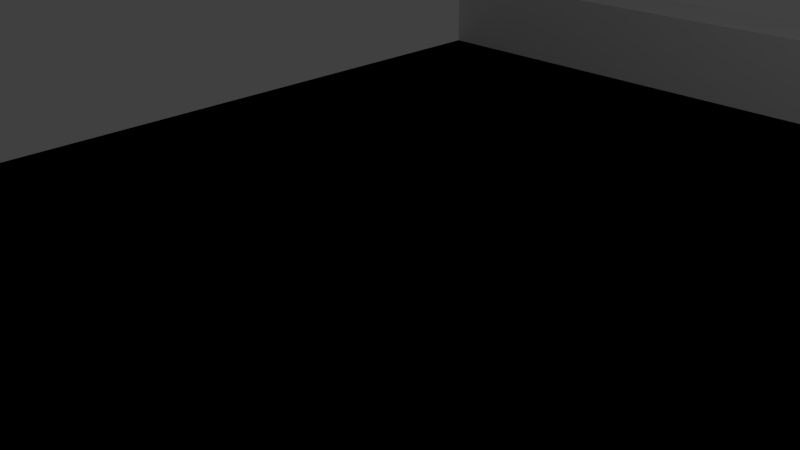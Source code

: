 # Source: T2.blend  (saved by Blender 2.76.0; exported with 4.5.12 LTS)
import bpy
from mathutils import Matrix  # noqa: F401  (used for matrix-valued properties, if any)

bpy.ops.wm.read_factory_settings(use_empty=True)
scene = bpy.context.scene
scene.name = 'Scene'

# ---- collections
col_collection_1 = bpy.data.collections.new('Collection 1'); scene.collection.children.link(col_collection_1)

# ---- materials (node trees are filled in below, after node groups)
mat_material = bpy.data.materials.new('Material')
mat_material.alpha_threshold = 0.0
mat_material.use_transparent_shadow = False
mat_material.roughness = 0.5
mat_material.line_color = (0.0, 0.0, 0.0, 1.0)

# ---- material node trees

# ---- world
world_world = bpy.data.worlds.new('World'); scene.world = world_world
world_world.color = (0.05088, 0.05088, 0.05088)
world_world.use_sun_shadow = False
world_world.sun_shadow_jitter_overblur = 0.0
world_world.cycles.sampling_method = 'MANUAL'
world_world.cycles.sample_map_resolution = 256

# ---- cameras
cam_camera = bpy.data.cameras.new('Camera')
cam_camera.clip_end = 100.0
cam_camera.lens = 35.0
cam_camera.sensor_width = 32.0
cam_camera.sensor_height = 18.0
cam_camera.ortho_scale = 7.314
cam_camera.dof.focus_distance = 0.0
cam_camera.dof.aperture_fstop = 128.0

# ---- lights
light_lamp = bpy.data.lights.new('Lamp', 'POINT')
light_lamp.transmission_factor = 0.0
light_lamp.cutoff_distance = 30.0
light_lamp.energy = 100.0
light_lamp.shadow_buffer_clip_start = 1.001
light_lamp.shadow_soft_size = 0.1
light_lamp.shadow_maximum_resolution = 0.006
light_lamp.use_absolute_resolution = True
light_lamp.cycles.use_multiple_importance_sampling = False

# ---- meshes
me_cube = bpy.data.meshes.new('Cube')
me_cube.from_pydata([(0.8, 1.0, 1.0), (0.8, -1.0, 1.0), (-1.208, -1.0, 1.0), (-1.208, 1.0, 1.0), (0.8, -1.152, -1.0), (-1.208, -1.152, -1.0), (0.8, -1.152, 1.0), (-1.208, -1.152, 1.0), (0.8, -1.0, 7.914), (-1.208, -1.0, 7.914), (0.8, -1.152, 7.914), (-1.208, -1.152, 7.914), (0.8, -1.0, 1.0), (0.8, 1.0, 1.0), (-1.208, 1.0, 1.0), (-1.208, -1.0, 1.0), (0.8, 1.152, -1.0), (-1.208, 1.152, -1.0), (0.8, 1.152, 1.0), (-1.208, 1.152, 1.0), (0.8, 1.0, 7.914), (-1.208, 1.0, 7.914), (0.8, 1.152, 7.914), (-1.208, 1.152, 7.914), (2.8, 1.0, 1.0), (2.8, -1.0, 1.0), (0.8, -1.0, 1.0), (0.8, 1.0, 1.0), (2.8, -1.152, -1.0), (0.8, -1.152, -1.0), (2.8, -1.152, 1.0), (0.8, -1.152, 1.0), (2.8, -1.0, 7.914), (0.8, -1.0, 7.914), (2.8, -1.152, 7.914), (0.8, -1.152, 7.914), (2.8, -1.0, 1.0), (2.8, 1.0, 1.0), (0.8, 1.0, 1.0), (0.8, -1.0, 1.0), (2.8, 1.152, -1.0), (0.8, 1.152, -1.0), (2.8, 1.152, 1.0), (0.8, 1.152, 1.0), (2.8, 1.0, 7.914), (0.8, 1.0, 7.914), (2.8, 1.152, 7.914), (0.8, 1.152, 7.914), (4.8, 1.0, 1.0), (4.8, -1.0, 1.0), (2.8, -1.0, 1.0), (2.8, 1.0, 1.0), (4.8, -1.152, -1.0), (2.8, -1.152, -1.0), (4.8, -1.152, 1.0), (2.8, -1.152, 1.0), (4.8, -1.0, 7.914), (2.8, -1.0, 7.914), (4.8, -1.152, 7.914), (2.8, -1.152, 7.914), (4.8, -1.0, 1.0), (4.8, 1.0, 1.0), (2.8, 1.0, 1.0), (2.8, -1.0, 1.0), (4.8, 1.152, -1.0), (2.8, 1.152, -1.0), (4.8, 1.152, 1.0), (2.8, 1.152, 1.0), (4.8, 1.0, 7.914), (2.8, 1.0, 7.914), (4.8, 1.152, 7.914), (2.8, 1.152, 7.914), (6.797, -1.0, 1.0), (4.8, -1.0, 1.0), (6.797, -1.152, -1.0), (4.8, -1.152, -1.0), (6.797, -1.152, 1.0), (4.8, -1.152, 1.0), (6.797, -1.0, 7.914), (4.8, -1.0, 7.914), (6.797, -1.152, 7.914), (4.8, -1.152, 7.914), (6.803, 1.0, 1.0), (4.8, 1.0, 1.0), (6.803, 1.152, -1.0), (4.8, 1.152, -1.0), (6.803, 1.152, 1.0), (4.8, 1.152, 1.0), (6.803, 1.0, 7.914), (4.8, 1.0, 7.914), (6.803, 1.152, 7.914), (4.8, 1.152, 7.914), (9.475, 0.7877, 1.0), (7.99, -0.9838, 1.0), (6.797, -1.0, 1.0), (6.803, 1.0, 1.0), (7.877, -1.118, -1.0), (6.797, -1.152, -1.0), (7.877, -1.118, 1.0), (6.797, -1.152, 1.0), (7.99, -0.9838, 7.914), (6.797, -1.0, 7.914), (7.877, -1.118, 7.914), (6.797, -1.152, 7.914), (7.99, -0.9838, 1.0), (9.475, 0.7877, 1.0), (6.803, 1.0, 1.0), (6.797, -1.0, 1.0), (9.588, 0.9219, -1.0), (6.803, 1.152, -1.0), (9.588, 0.9219, 1.0), (6.803, 1.152, 1.0), (9.475, 0.7877, 7.914), (6.803, 1.0, 7.914), (9.588, 0.9219, 7.914), (6.803, 1.152, 7.914), (11.31, -0.7159, 1.0), (8.299, -1.396, 1.0), (7.99, -0.9838, 1.0), (9.475, 0.7877, 1.0), (8.071, -1.448, -1.0), (7.877, -1.118, -1.0), (8.071, -1.448, 1.0), (7.877, -1.118, 1.0), (8.299, -1.396, 7.914), (7.99, -0.9838, 7.914), (8.071, -1.448, 7.914), (7.877, -1.118, 7.914), (8.299, -1.396, 1.0), (11.31, -0.7159, 1.0), (9.475, 0.7877, 1.0), (7.99, -0.9838, 1.0), (11.54, -0.6643, -1.0), (9.588, 0.9219, -1.0), (11.54, -0.6643, 1.0), (9.588, 0.9219, 1.0), (11.31, -0.7159, 7.914), (9.475, 0.7877, 7.914), (11.54, -0.6643, 7.914), (9.588, 0.9219, 7.914), (11.44, -2.222, 1.0), (8.248, -2.386, 1.0), (8.299, -1.396, 1.0), (11.31, -0.7159, 1.0), (8.006, -2.399, -1.0), (8.071, -1.448, -1.0), (8.006, -2.399, 1.0), (8.071, -1.448, 1.0), (8.248, -2.386, 7.914), (8.299, -1.396, 7.914), (8.006, -2.399, 7.914), (8.071, -1.448, 7.914), (8.248, -2.386, 1.0), (11.44, -2.222, 1.0), (11.31, -0.7159, 1.0), (8.299, -1.396, 1.0), (11.68, -2.209, -1.0), (11.54, -0.6643, -1.0), (11.68, -2.209, 1.0), (11.54, -0.6643, 1.0), (11.44, -2.222, 7.914), (11.31, -0.7159, 7.914), (11.68, -2.209, 7.914), (11.54, -0.6643, 7.914), (11.45, -3.471, 1.0), (8.258, -3.637, 1.0), (8.248, -2.386, 1.0), (11.44, -2.222, 1.0), (8.017, -3.649, -1.0), (8.006, -2.399, -1.0), (8.017, -3.649, 1.0), (8.006, -2.399, 1.0), (8.258, -3.637, 7.914), (8.248, -2.386, 7.914), (8.017, -3.649, 7.914), (8.006, -2.399, 7.914), (8.258, -3.637, 1.0), (11.45, -3.471, 1.0), (11.44, -2.222, 1.0), (8.248, -2.386, 1.0), (11.69, -3.459, -1.0), (11.68, -2.209, -1.0), (11.69, -3.459, 1.0), (11.68, -2.209, 1.0), (11.45, -3.471, 7.914), (11.44, -2.222, 7.914), (11.69, -3.459, 7.914), (11.68, -2.209, 7.914), (11.43, -4.622, 1.0), (8.28, -4.987, 1.0), (8.258, -3.637, 1.0), (11.45, -3.471, 1.0), (8.042, -5.015, -1.0), (8.017, -3.649, -1.0), (8.042, -5.015, 1.0), (8.017, -3.649, 1.0), (8.28, -4.987, 7.914), (8.258, -3.637, 7.914), (8.042, -5.015, 7.914), (8.017, -3.649, 7.914), (8.28, -4.987, 1.0), (11.43, -4.622, 1.0), (11.45, -3.471, 1.0), (8.258, -3.637, 1.0), (11.66, -4.594, -1.0), (11.69, -3.459, -1.0), (11.66, -4.594, 1.0), (11.69, -3.459, 1.0), (11.43, -4.622, 7.914), (11.45, -3.471, 7.914), (11.66, -4.594, 7.914), (11.69, -3.459, 7.914), (11.39, -5.774, 1.0), (8.318, -6.336, 1.0), (8.28, -4.987, 1.0), (11.43, -4.622, 1.0), (8.085, -6.379, -1.0), (8.042, -5.015, -1.0), (8.085, -6.379, 1.0), (8.042, -5.015, 1.0), (8.318, -6.336, 7.914), (8.28, -4.987, 7.914), (8.085, -6.379, 7.914), (8.042, -5.015, 7.914), (8.318, -6.336, 1.0), (11.39, -5.774, 1.0), (11.43, -4.622, 1.0), (8.28, -4.987, 1.0), (11.62, -5.732, -1.0), (11.66, -4.594, -1.0), (11.62, -5.732, 1.0), (11.66, -4.594, 1.0), (11.39, -5.774, 7.914), (11.43, -4.622, 7.914), (11.62, -5.732, 7.914), (11.66, -4.594, 7.914), (11.55, -6.601, 1.0), (9.008, -7.819, 1.0), (8.318, -6.336, 1.0), (11.39, -5.774, 1.0), (8.816, -7.912, -1.0), (8.085, -6.379, -1.0), (8.816, -7.912, 1.0), (8.085, -6.379, 1.0), (9.008, -7.819, 7.914), (8.318, -6.336, 7.914), (8.816, -7.912, 7.914), (8.085, -6.379, 7.914), (9.008, -7.819, 1.0), (11.55, -6.601, 1.0), (11.39, -5.774, 1.0), (8.318, -6.336, 1.0), (11.74, -6.509, -1.0), (11.62, -5.732, -1.0), (11.74, -6.509, 1.0), (11.62, -5.732, 1.0), (11.55, -6.601, 7.914), (11.39, -5.774, 7.914), (11.74, -6.509, 7.914), (11.62, -5.732, 7.914), (12.34, -6.744, 1.0), (11.47, -8.669, 1.0), (9.008, -7.819, 1.0), (11.55, -6.601, 1.0), (11.41, -8.815, -1.0), (8.816, -7.912, -1.0), (11.41, -8.815, 1.0), (8.816, -7.912, 1.0), (11.47, -8.669, 7.914), (9.008, -7.819, 7.914), (11.41, -8.815, 7.914), (8.816, -7.912, 7.914), (11.47, -8.669, 1.0), (12.34, -6.744, 1.0), (11.55, -6.601, 1.0), (9.008, -7.819, 1.0), (12.41, -6.598, -1.0), (11.74, -6.509, -1.0), (12.41, -6.598, 1.0), (11.74, -6.509, 1.0), (12.34, -6.744, 7.914), (11.55, -6.601, 7.914), (12.41, -6.598, 7.914), (11.74, -6.509, 7.914), (13.89, -6.68, 1.0), (13.92, -8.68, 1.0), (11.47, -8.669, 1.0), (12.34, -6.744, 1.0), (13.93, -8.831, -1.0), (11.41, -8.815, -1.0), (13.93, -8.831, 1.0), (11.41, -8.815, 1.0), (13.92, -8.68, 7.914), (11.47, -8.669, 7.914), (13.93, -8.831, 7.914), (11.41, -8.815, 7.914), (13.92, -8.68, 1.0), (13.89, -6.68, 1.0), (12.34, -6.744, 1.0), (11.47, -8.669, 1.0), (13.89, -6.528, -1.0), (12.41, -6.598, -1.0), (13.89, -6.528, 1.0), (12.41, -6.598, 1.0), (13.89, -6.68, 7.914), (12.34, -6.744, 7.914), (13.89, -6.528, 7.914), (12.41, -6.598, 7.914), (15.89, -6.679, 1.0), (15.93, -8.679, 1.0), (13.92, -8.68, 1.0), (13.89, -6.68, 1.0), (15.93, -8.831, -1.0), (13.93, -8.831, -1.0), (15.93, -8.831, 1.0), (13.93, -8.831, 1.0), (15.93, -8.679, 7.914), (13.92, -8.68, 7.914), (15.93, -8.831, 7.914), (13.93, -8.831, 7.914), (15.93, -8.679, 1.0), (15.89, -6.679, 1.0), (13.89, -6.68, 1.0), (13.92, -8.68, 1.0), (15.89, -6.528, -1.0), (13.89, -6.528, -1.0), (15.89, -6.528, 1.0), (13.89, -6.528, 1.0), (15.89, -6.679, 7.914), (13.89, -6.68, 7.914), (15.89, -6.528, 7.914), (13.89, -6.528, 7.914), (17.92, -8.679, 1.0), (15.93, -8.679, 1.0), (17.92, -8.831, -1.0), (15.93, -8.831, -1.0), (17.92, -8.831, 1.0), (15.93, -8.831, 1.0), (17.92, -8.679, 7.914), (15.93, -8.679, 7.914), (17.92, -8.831, 7.914), (15.93, -8.831, 7.914), (17.9, -6.679, 1.0), (15.89, -6.679, 1.0), (17.89, -6.528, -1.0), (15.89, -6.528, -1.0), (17.89, -6.528, 1.0), (15.89, -6.528, 1.0), (17.9, -6.679, 7.914), (15.89, -6.679, 7.914), (17.89, -6.528, 7.914), (15.89, -6.528, 7.914), (19.9, -6.679, 1.0), (19.92, -8.679, 1.0), (17.92, -8.679, 1.0), (17.9, -6.679, 1.0), (19.92, -8.831, -1.0), (17.92, -8.831, -1.0), (19.92, -8.831, 1.0), (17.92, -8.831, 1.0), (19.92, -8.679, 7.914), (17.92, -8.679, 7.914), (19.92, -8.831, 7.914), (17.92, -8.831, 7.914), (19.92, -8.679, 1.0), (19.9, -6.679, 1.0), (17.9, -6.679, 1.0), (17.92, -8.679, 1.0), (19.9, -6.528, -1.0), (17.89, -6.528, -1.0), (19.9, -6.528, 1.0), (17.89, -6.528, 1.0), (19.9, -6.679, 7.914), (17.9, -6.679, 7.914), (19.9, -6.528, 7.914), (17.89, -6.528, 7.914), (21.9, -6.679, 1.0), (21.92, -8.679, 1.0), (19.92, -8.679, 1.0), (19.9, -6.679, 1.0), (21.92, -8.831, -1.0), (19.92, -8.831, -1.0), (21.92, -8.831, 1.0), (19.92, -8.831, 1.0), (21.92, -8.679, 7.914), (19.92, -8.679, 7.914), (21.92, -8.831, 7.914), (19.92, -8.831, 7.914), (21.92, -8.679, 1.0), (21.9, -6.679, 1.0), (19.9, -6.679, 1.0), (19.92, -8.679, 1.0), (21.9, -6.528, -1.0), (19.9, -6.528, -1.0), (21.9, -6.528, 1.0), (19.9, -6.528, 1.0), (21.9, -6.679, 7.914), (19.9, -6.679, 7.914), (21.9, -6.528, 7.914), (19.9, -6.528, 7.914), (23.91, -6.679, 1.0), (23.91, -8.679, 1.0), (21.92, -8.679, 1.0), (21.9, -6.679, 1.0), (23.91, -8.831, -1.0), (21.92, -8.831, -1.0), (23.91, -8.831, 1.0), (21.92, -8.831, 1.0), (23.91, -8.679, 7.914), (21.92, -8.679, 7.914), (23.91, -8.831, 7.914), (21.92, -8.831, 7.914), (23.91, -8.679, 1.0), (23.91, -6.679, 1.0), (21.9, -6.679, 1.0), (21.92, -8.679, 1.0), (23.9, -6.528, -1.0), (21.9, -6.528, -1.0), (23.9, -6.528, 1.0), (21.9, -6.528, 1.0), (23.91, -6.679, 7.914), (21.9, -6.679, 7.914), (23.9, -6.528, 7.914), (21.9, -6.528, 7.914), (25.91, -6.679, 1.0), (25.91, -8.679, 1.0), (23.91, -8.679, 1.0), (23.91, -6.679, 1.0), (25.91, -8.831, -1.0), (23.91, -8.831, -1.0), (25.91, -8.831, 1.0), (23.91, -8.831, 1.0), (25.91, -8.679, 7.914), (23.91, -8.679, 7.914), (25.91, -8.831, 7.914), (23.91, -8.831, 7.914), (25.91, -8.679, 1.0), (25.91, -6.679, 1.0), (23.91, -6.679, 1.0), (23.91, -8.679, 1.0), (25.91, -6.528, -1.0), (23.9, -6.528, -1.0), (25.91, -6.528, 1.0), (23.9, -6.528, 1.0), (25.91, -6.679, 7.914), (23.91, -6.679, 7.914), (25.91, -6.528, 7.914), (23.9, -6.528, 7.914), (27.92, -6.679, 1.0), (27.92, -8.679, 1.0), (25.91, -8.679, 1.0), (25.91, -6.679, 1.0), (27.92, -8.831, -1.0), (25.91, -8.831, -1.0), (27.92, -8.831, 1.0), (25.91, -8.831, 1.0), (27.92, -8.679, 7.914), (25.91, -8.679, 7.914), (27.92, -8.831, 7.914), (25.91, -8.831, 7.914), (27.92, -8.679, 1.0), (27.92, -6.679, 1.0), (25.91, -6.679, 1.0), (25.91, -8.679, 1.0), (27.92, -6.528, -1.0), (25.91, -6.528, -1.0), (27.92, -6.528, 1.0), (25.91, -6.528, 1.0), (27.92, -6.679, 7.914), (25.91, -6.679, 7.914), (27.92, -6.528, 7.914), (25.91, -6.528, 7.914)], [], [(0, 3, 2, 1), (1, 2, 9, 8), (4, 6, 7, 5), (8, 9, 11, 10), (6, 1, 8, 10), (7, 6, 10, 11), (2, 7, 11, 9), (12, 13, 14, 15), (13, 20, 21, 14), (16, 17, 19, 18), (5, 17, 16, 4), (20, 22, 23, 21), (18, 22, 20, 13), (19, 23, 22, 18), (14, 21, 23, 19), (24, 27, 26, 25), (25, 26, 33, 32), (28, 30, 31, 29), (32, 33, 35, 34), (30, 25, 32, 34), (31, 30, 34, 35), (26, 31, 35, 33), (36, 37, 38, 39), (37, 44, 45, 38), (40, 41, 43, 42), (29, 41, 40, 28), (44, 46, 47, 45), (42, 46, 44, 37), (43, 47, 46, 42), (38, 45, 47, 43), (48, 51, 50, 49), (49, 50, 57, 56), (52, 54, 55, 53), (56, 57, 59, 58), (54, 49, 56, 58), (55, 54, 58, 59), (50, 55, 59, 57), (60, 61, 62, 63), (61, 68, 69, 62), (64, 65, 67, 66), (53, 65, 64, 52), (68, 70, 71, 69), (66, 70, 68, 61), (67, 71, 70, 66), (62, 69, 71, 67), (72, 73, 79, 78), (74, 76, 77, 75), (78, 79, 81, 80), (76, 72, 78, 80), (77, 76, 80, 81), (73, 77, 81, 79), (82, 88, 89, 83), (84, 85, 87, 86), (88, 90, 91, 89), (86, 90, 88, 82), (87, 91, 90, 86), (83, 89, 91, 87), (92, 95, 94, 93), (93, 94, 101, 100), (96, 98, 99, 97), (100, 101, 103, 102), (98, 93, 100, 102), (99, 98, 102, 103), (94, 99, 103, 101), (104, 105, 106, 107), (105, 112, 113, 106), (108, 109, 111, 110), (97, 109, 108, 96), (112, 114, 115, 113), (110, 114, 112, 105), (111, 115, 114, 110), (106, 113, 115, 111), (116, 119, 118, 117), (117, 118, 125, 124), (120, 122, 123, 121), (124, 125, 127, 126), (122, 117, 124, 126), (123, 122, 126, 127), (118, 123, 127, 125), (128, 129, 130, 131), (129, 136, 137, 130), (132, 133, 135, 134), (121, 133, 132, 120), (136, 138, 139, 137), (134, 138, 136, 129), (135, 139, 138, 134), (130, 137, 139, 135), (140, 143, 142, 141), (141, 142, 149, 148), (144, 146, 147, 145), (148, 149, 151, 150), (146, 141, 148, 150), (147, 146, 150, 151), (142, 147, 151, 149), (152, 153, 154, 155), (153, 160, 161, 154), (156, 157, 159, 158), (145, 157, 156, 144), (160, 162, 163, 161), (158, 162, 160, 153), (159, 163, 162, 158), (154, 161, 163, 159), (164, 167, 166, 165), (165, 166, 173, 172), (168, 170, 171, 169), (172, 173, 175, 174), (170, 165, 172, 174), (171, 170, 174, 175), (166, 171, 175, 173), (176, 177, 178, 179), (177, 184, 185, 178), (180, 181, 183, 182), (169, 181, 180, 168), (184, 186, 187, 185), (182, 186, 184, 177), (183, 187, 186, 182), (178, 185, 187, 183), (188, 191, 190, 189), (189, 190, 197, 196), (192, 194, 195, 193), (196, 197, 199, 198), (194, 189, 196, 198), (195, 194, 198, 199), (190, 195, 199, 197), (200, 201, 202, 203), (201, 208, 209, 202), (204, 205, 207, 206), (193, 205, 204, 192), (208, 210, 211, 209), (206, 210, 208, 201), (207, 211, 210, 206), (202, 209, 211, 207), (212, 215, 214, 213), (213, 214, 221, 220), (216, 218, 219, 217), (220, 221, 223, 222), (218, 213, 220, 222), (219, 218, 222, 223), (214, 219, 223, 221), (224, 225, 226, 227), (225, 232, 233, 226), (228, 229, 231, 230), (217, 229, 228, 216), (232, 234, 235, 233), (230, 234, 232, 225), (231, 235, 234, 230), (226, 233, 235, 231), (236, 239, 238, 237), (237, 238, 245, 244), (240, 242, 243, 241), (244, 245, 247, 246), (242, 237, 244, 246), (243, 242, 246, 247), (238, 243, 247, 245), (248, 249, 250, 251), (249, 256, 257, 250), (252, 253, 255, 254), (241, 253, 252, 240), (256, 258, 259, 257), (254, 258, 256, 249), (255, 259, 258, 254), (250, 257, 259, 255), (260, 263, 262, 261), (261, 262, 269, 268), (264, 266, 267, 265), (268, 269, 271, 270), (266, 261, 268, 270), (267, 266, 270, 271), (262, 267, 271, 269), (272, 273, 274, 275), (273, 280, 281, 274), (276, 277, 279, 278), (265, 277, 276, 264), (280, 282, 283, 281), (278, 282, 280, 273), (279, 283, 282, 278), (274, 281, 283, 279), (284, 287, 286, 285), (285, 286, 293, 292), (288, 290, 291, 289), (292, 293, 295, 294), (290, 285, 292, 294), (291, 290, 294, 295), (286, 291, 295, 293), (296, 297, 298, 299), (297, 304, 305, 298), (300, 301, 303, 302), (289, 301, 300, 288), (304, 306, 307, 305), (302, 306, 304, 297), (303, 307, 306, 302), (298, 305, 307, 303), (308, 311, 310, 309), (309, 310, 317, 316), (312, 314, 315, 313), (316, 317, 319, 318), (314, 309, 316, 318), (315, 314, 318, 319), (310, 315, 319, 317), (320, 321, 322, 323), (321, 328, 329, 322), (324, 325, 327, 326), (313, 325, 324, 312), (328, 330, 331, 329), (326, 330, 328, 321), (327, 331, 330, 326), (322, 329, 331, 327), (332, 333, 339, 338), (334, 336, 337, 335), (338, 339, 341, 340), (336, 332, 338, 340), (337, 336, 340, 341), (333, 337, 341, 339), (342, 348, 349, 343), (344, 345, 347, 346), (348, 350, 351, 349), (346, 350, 348, 342), (347, 351, 350, 346), (343, 349, 351, 347), (352, 355, 354, 353), (353, 354, 361, 360), (356, 358, 359, 357), (360, 361, 363, 362), (358, 353, 360, 362), (359, 358, 362, 363), (354, 359, 363, 361), (364, 365, 366, 367), (365, 372, 373, 366), (368, 369, 371, 370), (357, 369, 368, 356), (372, 374, 375, 373), (370, 374, 372, 365), (371, 375, 374, 370), (366, 373, 375, 371), (376, 379, 378, 377), (377, 378, 385, 384), (380, 382, 383, 381), (384, 385, 387, 386), (382, 377, 384, 386), (383, 382, 386, 387), (378, 383, 387, 385), (388, 389, 390, 391), (389, 396, 397, 390), (392, 393, 395, 394), (381, 393, 392, 380), (396, 398, 399, 397), (394, 398, 396, 389), (395, 399, 398, 394), (390, 397, 399, 395), (400, 403, 402, 401), (401, 402, 409, 408), (404, 406, 407, 405), (408, 409, 411, 410), (406, 401, 408, 410), (407, 406, 410, 411), (402, 407, 411, 409), (412, 413, 414, 415), (413, 420, 421, 414), (416, 417, 419, 418), (405, 417, 416, 404), (420, 422, 423, 421), (418, 422, 420, 413), (419, 423, 422, 418), (414, 421, 423, 419), (424, 427, 426, 425), (425, 426, 433, 432), (428, 430, 431, 429), (432, 433, 435, 434), (430, 425, 432, 434), (431, 430, 434, 435), (426, 431, 435, 433), (436, 437, 438, 439), (437, 444, 445, 438), (440, 441, 443, 442), (429, 441, 440, 428), (444, 446, 447, 445), (442, 446, 444, 437), (443, 447, 446, 442), (438, 445, 447, 443), (448, 451, 450, 449), (449, 450, 457, 456), (452, 454, 455, 453), (456, 457, 459, 458), (454, 449, 456, 458), (455, 454, 458, 459), (450, 455, 459, 457), (460, 461, 462, 463), (461, 468, 469, 462), (464, 465, 467, 466), (453, 465, 464, 452), (468, 470, 471, 469), (466, 470, 468, 461), (467, 471, 470, 466), (462, 469, 471, 467)])
me_cube.materials.append(mat_material)
me_cube.use_remesh_preserve_volume = False
me_cube.use_remesh_preserve_attributes = False
me_cube.use_mirror_vertex_groups = False
me_cube.update()

# ---- curves / text
cu_beziercurve = bpy.data.curves.new('BezierCurve', 'CURVE')
cu_beziercurve.dimensions = '3D'
_sp = cu_beziercurve.splines.new('BEZIER'); _sp.bezier_points.add(10)
_sp.bezier_points.foreach_set('co', [-1.0, 0.0, 0.0, 1.0, 0.0, 0.0, 25.18, 0.0, 0.0, 34.57, 0.0, 0.0, 42.81, 0.0, 0.0, 48.98, -5.792, 6.74e-09, 49.28, -21.23, 0.0, 49.28, -55.22, 0.0, 54.86, -61.77, -1.176e-09, 68.61, -61.44, 0.0, 133.3, -61.44, 0.0])
_sp.bezier_points.foreach_set('handle_left', [-1.667, 0.0, 0.0, 0.3333, 0.0, 0.0, 17.12, 0.0, 0.0, 31.44, 0.0, 0.0, 40.06, 0.0, 0.0, 46.92, -3.862, 4.493e-09, 49.18, -16.08, 2.247e-09, 49.28, -43.89, 0.0, 53.0, -59.59, -7.84e-10, 64.02, -61.55, -3.92e-10, 111.7, -61.44, 0.0])
_sp.bezier_points.foreach_set('handle_right', [-0.3333, 0.0, 0.0, 9.059, 0.0, 0.0, 28.31, 0.0, 0.0, 37.32, 0.0, 0.0, 44.87, -1.931, 2.247e-09, 49.08, -10.94, 4.493e-09, 49.28, -32.56, 0.0, 51.14, -57.4, -3.92e-10, 59.44, -61.66, -7.84e-10, 90.18, -61.44, 0.0, 154.9, -61.44, 0.0])
for _p, _l, _r in zip(_sp.bezier_points, ['VECTOR', 'VECTOR', 'VECTOR', 'VECTOR', 'VECTOR', 'VECTOR', 'VECTOR', 'VECTOR', 'VECTOR', 'VECTOR', 'VECTOR'], ['VECTOR', 'VECTOR', 'VECTOR', 'VECTOR', 'VECTOR', 'VECTOR', 'VECTOR', 'VECTOR', 'VECTOR', 'VECTOR', 'VECTOR']): _p.handle_left_type = _l; _p.handle_right_type = _r
_sp.order_u = 0
_sp.order_v = 0
cu_beziercurve.use_path = True
cu_beziercurve.use_path_clamp = True
cu_beziercurve.bevel_resolution = 0
cu_beziercurve.fill_mode = 'HALF'

# ---- objects
ob_beziercurve = bpy.data.objects.new('BezierCurve', cu_beziercurve)
ob_cube = bpy.data.objects.new('Cube', me_cube)
ob_lamp = bpy.data.objects.new('Lamp', light_lamp)
ob_camera = bpy.data.objects.new('Camera', cam_camera)

# ---- transforms, parenting, visibility, modifiers, constraints
ob_beziercurve.location = (0.03635, 0.05277, 0.2)
ob_beziercurve.lineart.crease_threshold = 0.0
ob_cube.location = (0.0, 0.0, 0.0)
ob_cube.scale = (5.0, 8.0, 0.2)
ob_cube.lock_rotations_4d = False
ob_cube.empty_display_type = 'ARROWS'
ob_cube.lineart.crease_threshold = 0.0
ob_lamp.location = (4.076, 1.005, 5.904)
ob_lamp.rotation_euler = (0.6503, 0.05522, 1.866)
ob_lamp.lock_rotations_4d = False
ob_lamp.empty_display_type = 'ARROWS'
ob_lamp.color = (0.0, 0.0, 0.0, 0.0)
ob_lamp.lineart.crease_threshold = 0.0
ob_camera.location = (7.481, -6.508, 5.344)
ob_camera.rotation_euler = (1.109, 0.01082, 0.8149)
ob_camera.lock_rotations_4d = False
ob_camera.empty_display_type = 'ARROWS'
ob_camera.color = (0.0, 0.0, 0.0, 0.0)
ob_camera.display_type = 'WIRE'
ob_camera.lineart.crease_threshold = 0.0

# ---- collection membership
col_collection_1.objects.link(ob_beziercurve)
col_collection_1.objects.link(ob_cube)
col_collection_1.objects.link(ob_lamp)
col_collection_1.objects.link(ob_camera)

# ---- scene / render settings (as saved in the file)
scene.camera = ob_camera
scene.frame_start = 1; scene.frame_end = 250; scene.frame_set(1)
scene.render.engine = 'BLENDER_EEVEE_NEXT'
scene.render.resolution_percentage = 50
scene.render.dither_intensity = 0.0
scene.cycles.use_denoising = False
scene.cycles.samples = 10
scene.cycles.sampling_pattern = 'TABULATED_SOBOL'
scene.cycles.light_sampling_threshold = 0.0
scene.cycles.use_adaptive_sampling = False
scene.cycles.use_light_tree = False
scene.cycles.blur_glossy = 0.0
scene.cycles.pixel_filter_type = 'GAUSSIAN'
scene.cycles.sample_clamp_indirect = 0.0
scene.view_settings.view_transform = 'Standard'
bpy.context.view_layer.update()
